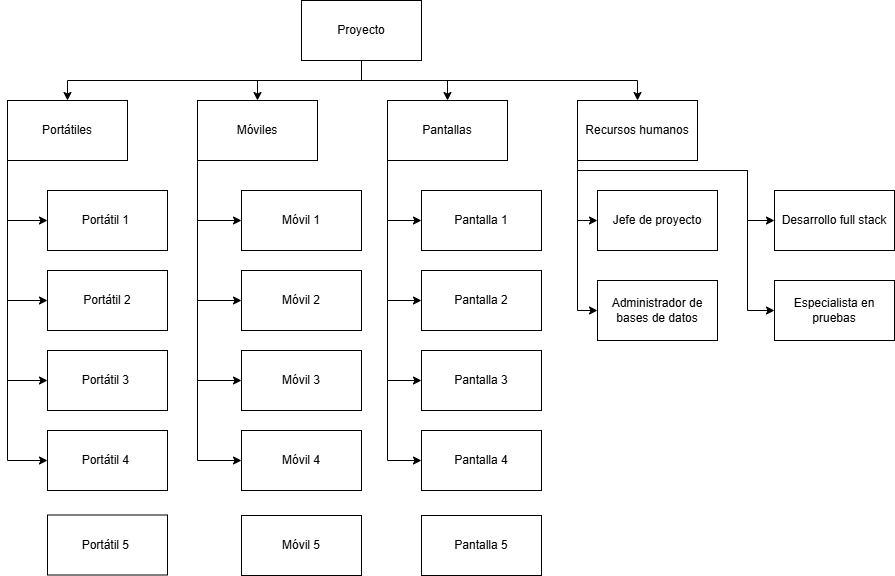

The diagram above was exported from draw.io. Its source (the exported page's mxGraphModel, read from the mxfile embedded in the PNG):
<mxGraphModel dx="1050" dy="522" grid="1" gridSize="10" guides="1" tooltips="1" connect="1" arrows="1" fold="1" page="1" pageScale="1" pageWidth="827" pageHeight="1169" math="0" shadow="0">
  <root>
    <mxCell id="0" />
    <mxCell id="1" parent="0" />
    <mxCell id="4vKFNl1J2pR9vkVbhUHa-25" style="edgeStyle=orthogonalEdgeStyle;rounded=0;orthogonalLoop=1;jettySize=auto;html=1;exitX=0.5;exitY=1;exitDx=0;exitDy=0;entryX=0.5;entryY=0;entryDx=0;entryDy=0;" edge="1" parent="1" source="4vKFNl1J2pR9vkVbhUHa-1" target="4vKFNl1J2pR9vkVbhUHa-2">
      <mxGeometry relative="1" as="geometry" />
    </mxCell>
    <mxCell id="4vKFNl1J2pR9vkVbhUHa-26" style="edgeStyle=orthogonalEdgeStyle;rounded=0;orthogonalLoop=1;jettySize=auto;html=1;exitX=0.5;exitY=1;exitDx=0;exitDy=0;entryX=0.5;entryY=0;entryDx=0;entryDy=0;" edge="1" parent="1" source="4vKFNl1J2pR9vkVbhUHa-1" target="4vKFNl1J2pR9vkVbhUHa-3">
      <mxGeometry relative="1" as="geometry" />
    </mxCell>
    <mxCell id="4vKFNl1J2pR9vkVbhUHa-27" style="edgeStyle=orthogonalEdgeStyle;rounded=0;orthogonalLoop=1;jettySize=auto;html=1;exitX=0.5;exitY=1;exitDx=0;exitDy=0;entryX=0.5;entryY=0;entryDx=0;entryDy=0;" edge="1" parent="1" source="4vKFNl1J2pR9vkVbhUHa-1" target="4vKFNl1J2pR9vkVbhUHa-4">
      <mxGeometry relative="1" as="geometry" />
    </mxCell>
    <mxCell id="4vKFNl1J2pR9vkVbhUHa-28" style="edgeStyle=orthogonalEdgeStyle;rounded=0;orthogonalLoop=1;jettySize=auto;html=1;exitX=0.5;exitY=1;exitDx=0;exitDy=0;entryX=0.5;entryY=0;entryDx=0;entryDy=0;" edge="1" parent="1" source="4vKFNl1J2pR9vkVbhUHa-1" target="4vKFNl1J2pR9vkVbhUHa-5">
      <mxGeometry relative="1" as="geometry" />
    </mxCell>
    <mxCell id="4vKFNl1J2pR9vkVbhUHa-1" value="&lt;font style=&quot;font-size: 12px;&quot;&gt;Proyecto&lt;/font&gt;" style="rounded=0;whiteSpace=wrap;html=1;" vertex="1" parent="1">
      <mxGeometry x="354" y="40" width="120" height="60" as="geometry" />
    </mxCell>
    <mxCell id="4vKFNl1J2pR9vkVbhUHa-30" style="edgeStyle=orthogonalEdgeStyle;rounded=0;orthogonalLoop=1;jettySize=auto;html=1;exitX=0;exitY=1;exitDx=0;exitDy=0;entryX=0;entryY=0.5;entryDx=0;entryDy=0;" edge="1" parent="1" source="4vKFNl1J2pR9vkVbhUHa-2" target="4vKFNl1J2pR9vkVbhUHa-9">
      <mxGeometry relative="1" as="geometry" />
    </mxCell>
    <mxCell id="4vKFNl1J2pR9vkVbhUHa-31" style="edgeStyle=orthogonalEdgeStyle;rounded=0;orthogonalLoop=1;jettySize=auto;html=1;exitX=0;exitY=1;exitDx=0;exitDy=0;entryX=0;entryY=0.5;entryDx=0;entryDy=0;" edge="1" parent="1" source="4vKFNl1J2pR9vkVbhUHa-2" target="4vKFNl1J2pR9vkVbhUHa-8">
      <mxGeometry relative="1" as="geometry" />
    </mxCell>
    <mxCell id="4vKFNl1J2pR9vkVbhUHa-32" style="edgeStyle=orthogonalEdgeStyle;rounded=0;orthogonalLoop=1;jettySize=auto;html=1;exitX=0;exitY=1;exitDx=0;exitDy=0;entryX=0;entryY=0.5;entryDx=0;entryDy=0;" edge="1" parent="1" source="4vKFNl1J2pR9vkVbhUHa-2" target="4vKFNl1J2pR9vkVbhUHa-7">
      <mxGeometry relative="1" as="geometry" />
    </mxCell>
    <mxCell id="4vKFNl1J2pR9vkVbhUHa-33" style="edgeStyle=orthogonalEdgeStyle;rounded=0;orthogonalLoop=1;jettySize=auto;html=1;exitX=0;exitY=1;exitDx=0;exitDy=0;entryX=0;entryY=0.5;entryDx=0;entryDy=0;" edge="1" parent="1" source="4vKFNl1J2pR9vkVbhUHa-2" target="4vKFNl1J2pR9vkVbhUHa-6">
      <mxGeometry relative="1" as="geometry" />
    </mxCell>
    <mxCell id="4vKFNl1J2pR9vkVbhUHa-2" value="Portátiles" style="rounded=0;whiteSpace=wrap;html=1;" vertex="1" parent="1">
      <mxGeometry x="60" y="140" width="120" height="60" as="geometry" />
    </mxCell>
    <mxCell id="4vKFNl1J2pR9vkVbhUHa-34" style="edgeStyle=orthogonalEdgeStyle;rounded=0;orthogonalLoop=1;jettySize=auto;html=1;exitX=0;exitY=1;exitDx=0;exitDy=0;entryX=0;entryY=0.5;entryDx=0;entryDy=0;" edge="1" parent="1" source="4vKFNl1J2pR9vkVbhUHa-3" target="4vKFNl1J2pR9vkVbhUHa-14">
      <mxGeometry relative="1" as="geometry" />
    </mxCell>
    <mxCell id="4vKFNl1J2pR9vkVbhUHa-35" style="edgeStyle=orthogonalEdgeStyle;rounded=0;orthogonalLoop=1;jettySize=auto;html=1;exitX=0;exitY=1;exitDx=0;exitDy=0;entryX=0;entryY=0.5;entryDx=0;entryDy=0;" edge="1" parent="1" source="4vKFNl1J2pR9vkVbhUHa-3" target="4vKFNl1J2pR9vkVbhUHa-13">
      <mxGeometry relative="1" as="geometry" />
    </mxCell>
    <mxCell id="4vKFNl1J2pR9vkVbhUHa-36" style="edgeStyle=orthogonalEdgeStyle;rounded=0;orthogonalLoop=1;jettySize=auto;html=1;exitX=0;exitY=1;exitDx=0;exitDy=0;entryX=0;entryY=0.5;entryDx=0;entryDy=0;" edge="1" parent="1" source="4vKFNl1J2pR9vkVbhUHa-3" target="4vKFNl1J2pR9vkVbhUHa-12">
      <mxGeometry relative="1" as="geometry" />
    </mxCell>
    <mxCell id="4vKFNl1J2pR9vkVbhUHa-37" style="edgeStyle=orthogonalEdgeStyle;rounded=0;orthogonalLoop=1;jettySize=auto;html=1;exitX=0;exitY=1;exitDx=0;exitDy=0;entryX=0;entryY=0.5;entryDx=0;entryDy=0;" edge="1" parent="1" source="4vKFNl1J2pR9vkVbhUHa-3" target="4vKFNl1J2pR9vkVbhUHa-11">
      <mxGeometry relative="1" as="geometry" />
    </mxCell>
    <mxCell id="4vKFNl1J2pR9vkVbhUHa-3" value="Móviles" style="rounded=0;whiteSpace=wrap;html=1;" vertex="1" parent="1">
      <mxGeometry x="250" y="140" width="120" height="60" as="geometry" />
    </mxCell>
    <mxCell id="4vKFNl1J2pR9vkVbhUHa-38" style="edgeStyle=orthogonalEdgeStyle;rounded=0;orthogonalLoop=1;jettySize=auto;html=1;exitX=0;exitY=1;exitDx=0;exitDy=0;entryX=0;entryY=0.5;entryDx=0;entryDy=0;" edge="1" parent="1" source="4vKFNl1J2pR9vkVbhUHa-4" target="4vKFNl1J2pR9vkVbhUHa-19">
      <mxGeometry relative="1" as="geometry" />
    </mxCell>
    <mxCell id="4vKFNl1J2pR9vkVbhUHa-39" style="edgeStyle=orthogonalEdgeStyle;rounded=0;orthogonalLoop=1;jettySize=auto;html=1;exitX=0;exitY=1;exitDx=0;exitDy=0;entryX=0;entryY=0.5;entryDx=0;entryDy=0;" edge="1" parent="1" source="4vKFNl1J2pR9vkVbhUHa-4" target="4vKFNl1J2pR9vkVbhUHa-18">
      <mxGeometry relative="1" as="geometry" />
    </mxCell>
    <mxCell id="4vKFNl1J2pR9vkVbhUHa-40" style="edgeStyle=orthogonalEdgeStyle;rounded=0;orthogonalLoop=1;jettySize=auto;html=1;exitX=0;exitY=1;exitDx=0;exitDy=0;entryX=0;entryY=0.5;entryDx=0;entryDy=0;" edge="1" parent="1" source="4vKFNl1J2pR9vkVbhUHa-4" target="4vKFNl1J2pR9vkVbhUHa-17">
      <mxGeometry relative="1" as="geometry" />
    </mxCell>
    <mxCell id="4vKFNl1J2pR9vkVbhUHa-41" style="edgeStyle=orthogonalEdgeStyle;rounded=0;orthogonalLoop=1;jettySize=auto;html=1;exitX=0;exitY=1;exitDx=0;exitDy=0;entryX=0;entryY=0.5;entryDx=0;entryDy=0;" edge="1" parent="1" source="4vKFNl1J2pR9vkVbhUHa-4" target="4vKFNl1J2pR9vkVbhUHa-16">
      <mxGeometry relative="1" as="geometry" />
    </mxCell>
    <mxCell id="4vKFNl1J2pR9vkVbhUHa-4" value="Pantallas" style="rounded=0;whiteSpace=wrap;html=1;" vertex="1" parent="1">
      <mxGeometry x="440" y="140" width="120" height="60" as="geometry" />
    </mxCell>
    <mxCell id="4vKFNl1J2pR9vkVbhUHa-42" style="edgeStyle=orthogonalEdgeStyle;rounded=0;orthogonalLoop=1;jettySize=auto;html=1;exitX=0;exitY=1;exitDx=0;exitDy=0;entryX=0;entryY=0.5;entryDx=0;entryDy=0;" edge="1" parent="1" source="4vKFNl1J2pR9vkVbhUHa-5" target="4vKFNl1J2pR9vkVbhUHa-22">
      <mxGeometry relative="1" as="geometry" />
    </mxCell>
    <mxCell id="4vKFNl1J2pR9vkVbhUHa-43" style="edgeStyle=orthogonalEdgeStyle;rounded=0;orthogonalLoop=1;jettySize=auto;html=1;exitX=0;exitY=1;exitDx=0;exitDy=0;entryX=0;entryY=0.5;entryDx=0;entryDy=0;" edge="1" parent="1" source="4vKFNl1J2pR9vkVbhUHa-5" target="4vKFNl1J2pR9vkVbhUHa-21">
      <mxGeometry relative="1" as="geometry" />
    </mxCell>
    <mxCell id="4vKFNl1J2pR9vkVbhUHa-44" style="edgeStyle=orthogonalEdgeStyle;rounded=0;orthogonalLoop=1;jettySize=auto;html=1;exitX=0;exitY=1;exitDx=0;exitDy=0;entryX=0;entryY=0.5;entryDx=0;entryDy=0;" edge="1" parent="1" source="4vKFNl1J2pR9vkVbhUHa-5" target="4vKFNl1J2pR9vkVbhUHa-23">
      <mxGeometry relative="1" as="geometry">
        <Array as="points">
          <mxPoint x="630" y="210" />
          <mxPoint x="800" y="210" />
          <mxPoint x="800" y="260" />
        </Array>
      </mxGeometry>
    </mxCell>
    <mxCell id="4vKFNl1J2pR9vkVbhUHa-45" style="edgeStyle=orthogonalEdgeStyle;rounded=0;orthogonalLoop=1;jettySize=auto;html=1;exitX=0;exitY=1;exitDx=0;exitDy=0;entryX=0;entryY=0.5;entryDx=0;entryDy=0;" edge="1" parent="1" source="4vKFNl1J2pR9vkVbhUHa-5" target="4vKFNl1J2pR9vkVbhUHa-24">
      <mxGeometry relative="1" as="geometry">
        <Array as="points">
          <mxPoint x="630" y="210" />
          <mxPoint x="800" y="210" />
          <mxPoint x="800" y="350" />
        </Array>
      </mxGeometry>
    </mxCell>
    <mxCell id="4vKFNl1J2pR9vkVbhUHa-5" value="Recursos humanos" style="rounded=0;whiteSpace=wrap;html=1;" vertex="1" parent="1">
      <mxGeometry x="630" y="140" width="120" height="60" as="geometry" />
    </mxCell>
    <mxCell id="4vKFNl1J2pR9vkVbhUHa-6" value="Portátil 1&amp;nbsp;" style="rounded=0;whiteSpace=wrap;html=1;" vertex="1" parent="1">
      <mxGeometry x="100" y="230" width="120" height="60" as="geometry" />
    </mxCell>
    <mxCell id="4vKFNl1J2pR9vkVbhUHa-7" value="Portátil 2" style="rounded=0;whiteSpace=wrap;html=1;" vertex="1" parent="1">
      <mxGeometry x="100" y="310" width="120" height="60" as="geometry" />
    </mxCell>
    <mxCell id="4vKFNl1J2pR9vkVbhUHa-8" value="Portátil 3&amp;nbsp;" style="rounded=0;whiteSpace=wrap;html=1;" vertex="1" parent="1">
      <mxGeometry x="100" y="390" width="120" height="60" as="geometry" />
    </mxCell>
    <mxCell id="4vKFNl1J2pR9vkVbhUHa-9" value="Portátil 4&amp;nbsp;" style="rounded=0;whiteSpace=wrap;html=1;" vertex="1" parent="1">
      <mxGeometry x="100" y="470" width="120" height="60" as="geometry" />
    </mxCell>
    <mxCell id="4vKFNl1J2pR9vkVbhUHa-10" value="Portátil 5&amp;nbsp;" style="rounded=0;whiteSpace=wrap;html=1;" vertex="1" parent="1">
      <mxGeometry x="100" y="554.5" width="120" height="60" as="geometry" />
    </mxCell>
    <mxCell id="4vKFNl1J2pR9vkVbhUHa-11" value="Móvil 1" style="rounded=0;whiteSpace=wrap;html=1;" vertex="1" parent="1">
      <mxGeometry x="294" y="230" width="120" height="60" as="geometry" />
    </mxCell>
    <mxCell id="4vKFNl1J2pR9vkVbhUHa-12" value="Móvil 2" style="rounded=0;whiteSpace=wrap;html=1;" vertex="1" parent="1">
      <mxGeometry x="294" y="310" width="120" height="60" as="geometry" />
    </mxCell>
    <mxCell id="4vKFNl1J2pR9vkVbhUHa-13" value="Móvil 3" style="rounded=0;whiteSpace=wrap;html=1;" vertex="1" parent="1">
      <mxGeometry x="294" y="390" width="120" height="60" as="geometry" />
    </mxCell>
    <mxCell id="4vKFNl1J2pR9vkVbhUHa-14" value="Móvil 4" style="rounded=0;whiteSpace=wrap;html=1;" vertex="1" parent="1">
      <mxGeometry x="294" y="470" width="120" height="60" as="geometry" />
    </mxCell>
    <mxCell id="4vKFNl1J2pR9vkVbhUHa-15" value="Móvil 5" style="rounded=0;whiteSpace=wrap;html=1;" vertex="1" parent="1">
      <mxGeometry x="294" y="555" width="120" height="60" as="geometry" />
    </mxCell>
    <mxCell id="4vKFNl1J2pR9vkVbhUHa-16" value="Pantalla 1" style="rounded=0;whiteSpace=wrap;html=1;" vertex="1" parent="1">
      <mxGeometry x="474" y="230" width="120" height="60" as="geometry" />
    </mxCell>
    <mxCell id="4vKFNl1J2pR9vkVbhUHa-17" value="Pantalla 2" style="rounded=0;whiteSpace=wrap;html=1;" vertex="1" parent="1">
      <mxGeometry x="474" y="310" width="120" height="60" as="geometry" />
    </mxCell>
    <mxCell id="4vKFNl1J2pR9vkVbhUHa-18" value="Pantalla 3" style="rounded=0;whiteSpace=wrap;html=1;" vertex="1" parent="1">
      <mxGeometry x="474" y="390" width="120" height="60" as="geometry" />
    </mxCell>
    <mxCell id="4vKFNl1J2pR9vkVbhUHa-19" value="Pantalla 4" style="rounded=0;whiteSpace=wrap;html=1;" vertex="1" parent="1">
      <mxGeometry x="474" y="470" width="120" height="60" as="geometry" />
    </mxCell>
    <mxCell id="4vKFNl1J2pR9vkVbhUHa-20" value="Pantalla 5" style="rounded=0;whiteSpace=wrap;html=1;" vertex="1" parent="1">
      <mxGeometry x="474" y="555" width="120" height="60" as="geometry" />
    </mxCell>
    <mxCell id="4vKFNl1J2pR9vkVbhUHa-21" value="Jefe de proyecto" style="rounded=0;whiteSpace=wrap;html=1;" vertex="1" parent="1">
      <mxGeometry x="650" y="230" width="120" height="60" as="geometry" />
    </mxCell>
    <mxCell id="4vKFNl1J2pR9vkVbhUHa-22" value="Administrador de bases de datos" style="rounded=0;whiteSpace=wrap;html=1;" vertex="1" parent="1">
      <mxGeometry x="650" y="320" width="120" height="60" as="geometry" />
    </mxCell>
    <mxCell id="4vKFNl1J2pR9vkVbhUHa-23" value="Desarrollo full stack" style="rounded=0;whiteSpace=wrap;html=1;" vertex="1" parent="1">
      <mxGeometry x="827" y="230" width="120" height="60" as="geometry" />
    </mxCell>
    <mxCell id="4vKFNl1J2pR9vkVbhUHa-24" value="Especialista en pruebas" style="rounded=0;whiteSpace=wrap;html=1;" vertex="1" parent="1">
      <mxGeometry x="827" y="320" width="120" height="60" as="geometry" />
    </mxCell>
  </root>
</mxGraphModel>